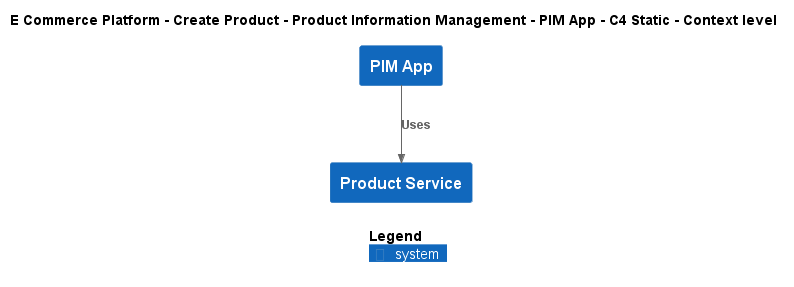

The diagram above was rendered by PlantUML. Its source (embedded in the PNG):
@startuml
!include ..\..\..\..\..\.c4s\C4_Context.puml

AddElementTag("c4interflow:lifecycle:new", $bgColor=green, $fontColor=#ffffff, $borderColor=green, $shadowing="False")
AddElementTag("c4interflow:lifecycle:changed", $bgColor=orange, $fontColor=#ffffff, $borderColor=orange, $shadowing="False")
AddElementTag("c4interflow:lifecycle:removed", $bgColor=red, $fontColor=#ffffff, $borderColor=red, $shadowing="False")

AddRelTag("c4interflow:lifecycle:new", $textColor=green, $lineColor=green)
AddRelTag("c4interflow:lifecycle:changed", $textColor=orange, $lineColor=orange)
AddRelTag("c4interflow:lifecycle:removed", $textColor=red, $lineColor=red)

SHOW_PERSON_PORTRAIT()
LAYOUT_TOP_DOWN()

skinparam linetype polyline

title E Commerce Platform - Create Product - Product Information Management - PIM App - C4 Static - Context level

System(ECommercePlatform.CreateProduct.ProductInformationManagement.SoftwareSystems.PIMApp, "PIM App", "")
System(ECommercePlatform.CreateProduct.ProductInformationManagement.SoftwareSystems.ProductService, "Product Service", "")

Rel(ECommercePlatform.CreateProduct.ProductInformationManagement.SoftwareSystems.PIMApp, ECommercePlatform.CreateProduct.ProductInformationManagement.SoftwareSystems.ProductService, "Uses")


SHOW_LEGEND()
@enduml